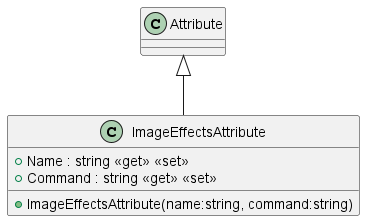

The diagram above was rendered by PlantUML. Its source (embedded in the PNG):
@startuml
class ImageEffectsAttribute {
    + Name : string <<get>> <<set>>
    + Command : string <<get>> <<set>>
    + ImageEffectsAttribute(name:string, command:string)
}
Attribute <|-- ImageEffectsAttribute
@enduml